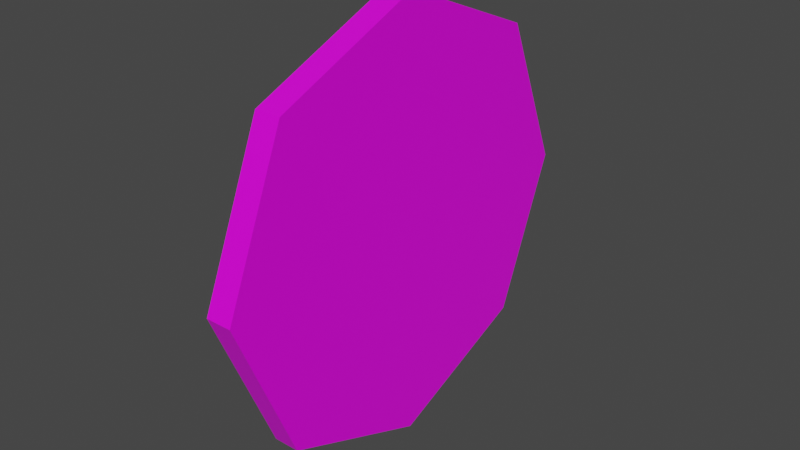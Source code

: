 # Source: targetCollider.blend  (saved by Blender 2.80.75; exported with 4.5.12 LTS)
import bpy
from mathutils import Matrix  # noqa: F401  (used for matrix-valued properties, if any)

bpy.ops.wm.read_factory_settings(use_empty=True)
scene = bpy.context.scene
scene.name = 'Scene'

# ---- collections
col_collection = bpy.data.collections.new('Collection'); scene.collection.children.link(col_collection)

# ---- images (referenced by path relative to the original .blend; pixels are not part of the script)
import os
ASSET_DIR = os.environ.get("B2B_ASSET_DIR", "")  # directory of the original .blend (textures are referenced by path, not embedded)
HERE = os.path.dirname(os.path.abspath(__file__))  # packed textures are extracted next to this script under _unpacked/

def load_image(name, relpath, width, height, colorspace="sRGB"):
    """Load a texture the original file referenced (path relative to the .blend, or extracted next to this script)."""
    p = next((c for c in (os.path.join(HERE, relpath), os.path.join(ASSET_DIR, relpath)) if relpath and os.path.exists(c)), "")
    if p:
        img = bpy.data.images.load(p, check_existing=True)
        img.name = name
    else:  # same state as the original file: an image datablock whose file is absent (Cycles renders it pink)
        img = bpy.data.images.new(name, width, height)
        img.source = "FILE"
        img.filepath = "//" + (relpath or name)
    img.colorspace_settings.name = colorspace
    return img
img_targettexture_png = load_image('targetTexture.png', 'targetTexture.png', 1024, 1024, 'sRGB')

# ---- materials (node trees are filled in below, after node groups)
mat_material = bpy.data.materials.new('Material')
mat_material.alpha_threshold = 0.0
mat_material.use_transparent_shadow = False
mat_material.line_color = (0.0, 0.0, 0.0, 1.0)

# ---- material node trees
mat_material.use_nodes = True; mat_material.node_tree.nodes.clear()
_N = mat_material.node_tree.nodes; _L = mat_material.node_tree.links
n0 = _N.new('ShaderNodeOutputMaterial'); n0.name = 'Material Output'; n0.location = (300, 300)
n1 = _N.new('ShaderNodeBsdfPrincipled'); n1.name = 'Principled BSDF'; n1.location = (10, 300)
n1.distribution = 'GGX'
n1.subsurface_method = 'BURLEY'
n1.inputs[2].default_value = 0.4
n1.inputs[3].default_value = 1.45
n1.inputs[27].default_value = (0.0, 0.0, 0.0, 1.0)
n1.inputs[28].default_value = 1.0
n2 = _N.new('ShaderNodeTexImage'); n2.name = 'Image Texture'; n2.location = (-280, 280)
n2.image = img_targettexture_png
_L.new(n1.outputs[0], n0.inputs[0])
_L.new(n2.outputs[0], n1.inputs[0])
n0.is_active_output = True

# ---- world
world_world = bpy.data.worlds.new('World'); scene.world = world_world
world_world.use_nodes = True; world_world.node_tree.nodes.clear()
_N = world_world.node_tree.nodes; _L = world_world.node_tree.links
n0 = _N.new('ShaderNodeOutputWorld'); n0.name = 'World Output'; n0.location = (300, 300)
n1 = _N.new('ShaderNodeBackground'); n1.name = 'Background'; n1.location = (10, 300)
n1.inputs[0].default_value = (0.05088, 0.05088, 0.05088, 1.0)
_L.new(n1.outputs[0], n0.inputs[0])
n0.is_active_output = True
world_world.color = (0.05088, 0.05088, 0.05088)
world_world.use_sun_shadow = False
world_world.sun_shadow_jitter_overblur = 0.0

# ---- meshes
me_cube = bpy.data.meshes.new('Cube')
me_cube.from_pydata([(0.07213, -0.8536, 0.8536), (-0.07213, -0.8536, 0.8536), (-0.07213, -1.207, 0.0), (0.07213, -1.207, 0.0), (0.0, -0.8536, 0.8536), (0.07213, 0.0, 1.207), (-0.07213, 0.0, 1.207), (0.07213, 0.0, 0.0), (-0.07213, 0.0, 0.0), (0.0, -1.207, 0.0), (0.0, 0.0, 1.207)], [], [(10, 6, 1, 4), (9, 4, 1, 2), (7, 5, 0, 3), (2, 1, 6, 8), (3, 0, 4, 9), (5, 10, 4, 0)])
_uv = me_cube.uv_layers.new(name='UVMap')
_uv.uv.foreach_set('vector', [0.4404, 0.02379, 0.4533, 0.0475, 0.1496, 0.213, 0.1367, 0.1893, 0.02598, 0.5372, 0.1237, 0.2054, 0.1496, 0.213, 0.05188, 0.5448, 0.507, 0.5506, 0.555, 0.9999, 0.2232, 0.9022, 0.05762, 0.5985, 0.05188, 0.5448, 0.1496, 0.213, 0.4533, 0.0475, 0.5012, 0.4969, 7.448e-05, 0.5296, 0.09777, 0.1978, 0.1237, 0.2054, 0.02598, 0.5372, 0.4274, 7.448e-05, 0.4404, 0.02379, 0.1367, 0.1893, 0.1237, 0.1656])
me_cube.materials.append(mat_material)
me_cube.use_remesh_preserve_volume = False
me_cube.use_remesh_preserve_attributes = False
me_cube.use_mirror_vertex_groups = False
me_cube.update()

# ---- objects
ob_cube = bpy.data.objects.new('Cube', me_cube)

# ---- transforms, parenting, visibility, modifiers, constraints
ob_cube.location = (0.0, 0.0, 0.0)
ob_cube.lock_rotations_4d = False
ob_cube.empty_display_type = 'ARROWS'
ob_cube.lineart.crease_threshold = 0.0
_m = ob_cube.modifiers.new('Mirror', 'MIRROR')
_m.use_axis = (False, True, True)

# ---- collection membership
col_collection.objects.link(ob_cube)

# ---- scene / render settings (as saved in the file)
scene.frame_start = 1; scene.frame_end = 250; scene.frame_set(48)
scene.render.engine = 'BLENDER_EEVEE_NEXT'
scene.cycles.use_denoising = False
scene.cycles.samples = 128
scene.cycles.sampling_pattern = 'TABULATED_SOBOL'
scene.cycles.use_adaptive_sampling = False
scene.cycles.use_light_tree = False
scene.view_settings.view_transform = 'Filmic'
bpy.context.view_layer.update()

# ---- added for rendering (the .blend has no active camera and no usable light): camera, sun
cam_auto = bpy.data.cameras.new('AutoCamera')
cam_auto.lens = 50.0
cam_auto.sensor_width = 36.0
cam_auto.clip_end = 1000.0
ob_auto_camera = bpy.data.objects.new('AutoCamera', cam_auto)
scene.collection.objects.link(ob_auto_camera)
ob_auto_camera.location = (3.16173, -3.79408, 2.52939)
ob_auto_camera.rotation_euler = (1.09748, -7.21219e-08, 0.694738)
scene.camera = ob_auto_camera
light_auto_sun = bpy.data.lights.new('AutoSun', 'SUN')
light_auto_sun.energy = 3.0
light_auto_sun.angle = 0.0523599
ob_auto_sun = bpy.data.objects.new('AutoSun', light_auto_sun)
scene.collection.objects.link(ob_auto_sun)
ob_auto_sun.rotation_euler = (0.872665, 0.174533, 0.523599)
bpy.context.view_layer.update()

